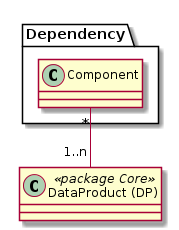

The diagram above was rendered by PlantUML. Its source (embedded in the PNG):
@startuml
class "DataProduct (DP)" as dp << package Core >>

package Dependency {
  class "Component" as comp
}

comp "*" -- "1..n" dp
@enduml